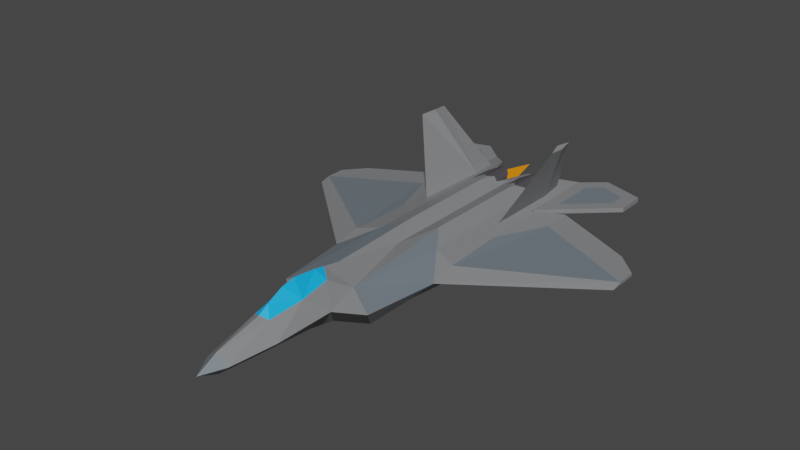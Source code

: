# Source: f22-static.blend  (saved by Blender 3.0.42; exported with 4.5.12 LTS)
import bpy
from mathutils import Matrix  # noqa: F401  (used for matrix-valued properties, if any)

bpy.ops.wm.read_factory_settings(use_empty=True)
scene = bpy.context.scene
scene.name = '0'

# ---- collections
col_collection = bpy.data.collections.new('Collection'); scene.collection.children.link(col_collection)

# ---- materials (node trees are filled in below, after node groups)
mat_vehicle_plane_grey = bpy.data.materials.new('VEHICLE_PLANE_GREY')
mat_vehicle_plane_grey.use_transparent_shadow = False
mat_fx_fire = bpy.data.materials.new('FX_FIRE')
mat_fx_fire.alpha_threshold = 0.0
mat_fx_fire.use_transparent_shadow = False
mat_fx_fire.line_color = (0.0, 0.0, 0.0, 1.0)
mat_vehicle_plane_engine = bpy.data.materials.new('VEHICLE_PLANE_ENGINE')
mat_vehicle_plane_engine.use_transparent_shadow = False
mat_vehicle_plane_navy = bpy.data.materials.new('VEHICLE_PLANE_NAVY')
mat_vehicle_plane_navy.use_transparent_shadow = False
mat_glass = bpy.data.materials.new('GLASS')
mat_glass.use_transparent_shadow = False
mat_vehicle_plane_intake = bpy.data.materials.new('VEHICLE_PLANE_INTAKE')
mat_vehicle_plane_intake.use_transparent_shadow = False
mat_light_red = bpy.data.materials.new('LIGHT_RED')
mat_light_red.use_transparent_shadow = False
mat_light_green = bpy.data.materials.new('LIGHT_GREEN')
mat_light_green.use_transparent_shadow = False
mat_light_yellow = bpy.data.materials.new('LIGHT_YELLOW')
mat_light_yellow.use_transparent_shadow = False

# ---- material node trees
mat_vehicle_plane_grey.use_nodes = True; mat_vehicle_plane_grey.node_tree.nodes.clear()
_N = mat_vehicle_plane_grey.node_tree.nodes; _L = mat_vehicle_plane_grey.node_tree.links
n0 = _N.new('ShaderNodeBsdfPrincipled'); n0.name = 'Principled BSDF'; n0.location = (10, 300)
n0.distribution = 'GGX'
n0.subsurface_method = 'RANDOM_WALK_SKIN'
n0.inputs[0].default_value = (0.2232, 0.227, 0.2346, 1.0)
n0.inputs[3].default_value = 1.45
n0.inputs[27].default_value = (0.0, 0.0, 0.0, 1.0)
n0.inputs[28].default_value = 1.0
n1 = _N.new('ShaderNodeOutputMaterial'); n1.name = 'Material Output'; n1.location = (300, 300)
_L.new(n0.outputs[0], n1.inputs[0])
n1.is_active_output = True
mat_fx_fire.use_nodes = True; mat_fx_fire.node_tree.nodes.clear()
_N = mat_fx_fire.node_tree.nodes; _L = mat_fx_fire.node_tree.links
n0 = _N.new('ShaderNodeOutputMaterial'); n0.name = 'Material Output'; n0.location = (300, 300)
n1 = _N.new('ShaderNodeBsdfPrincipled'); n1.name = 'Principled BSDF'; n1.location = (10, 300)
n1.distribution = 'GGX'
n1.subsurface_method = 'RANDOM_WALK_SKIN'
n1.inputs[0].default_value = (1.0, 0.2926, 0.002605, 1.0)
n1.inputs[2].default_value = 0.4
n1.inputs[3].default_value = 1.45
n1.inputs[27].default_value = (0.0, 0.0, 0.0, 1.0)
n1.inputs[28].default_value = 1.0
_L.new(n1.outputs[0], n0.inputs[0])
n0.is_active_output = True
mat_vehicle_plane_engine.use_nodes = True; mat_vehicle_plane_engine.node_tree.nodes.clear()
_N = mat_vehicle_plane_engine.node_tree.nodes; _L = mat_vehicle_plane_engine.node_tree.links
n0 = _N.new('ShaderNodeBsdfPrincipled'); n0.name = 'Principled BSDF'; n0.location = (10, 300)
n0.distribution = 'GGX'
n0.subsurface_method = 'RANDOM_WALK_SKIN'
n0.inputs[0].default_value = (0.07036, 0.0648, 0.07619, 1.0)
n0.inputs[3].default_value = 1.45
n0.inputs[27].default_value = (0.0, 0.0, 0.0, 1.0)
n0.inputs[28].default_value = 1.0
n1 = _N.new('ShaderNodeOutputMaterial'); n1.name = 'Material Output'; n1.location = (300, 300)
_L.new(n0.outputs[0], n1.inputs[0])
n1.is_active_output = True
mat_vehicle_plane_navy.use_nodes = True; mat_vehicle_plane_navy.node_tree.nodes.clear()
_N = mat_vehicle_plane_navy.node_tree.nodes; _L = mat_vehicle_plane_navy.node_tree.links
n0 = _N.new('ShaderNodeBsdfPrincipled'); n0.name = 'Principled BSDF'; n0.location = (10, 300)
n0.distribution = 'GGX'
n0.subsurface_method = 'RANDOM_WALK_SKIN'
n0.inputs[0].default_value = (0.159, 0.1912, 0.2195, 1.0)
n0.inputs[3].default_value = 1.45
n0.inputs[27].default_value = (0.0, 0.0, 0.0, 1.0)
n0.inputs[28].default_value = 1.0
n1 = _N.new('ShaderNodeOutputMaterial'); n1.name = 'Material Output'; n1.location = (300, 300)
_L.new(n0.outputs[0], n1.inputs[0])
n1.is_active_output = True
mat_glass.use_nodes = True; mat_glass.node_tree.nodes.clear()
_N = mat_glass.node_tree.nodes; _L = mat_glass.node_tree.links
n0 = _N.new('ShaderNodeBsdfPrincipled'); n0.name = 'Principled BSDF'; n0.location = (10, 300)
n0.distribution = 'GGX'
n0.subsurface_method = 'RANDOM_WALK_SKIN'
n0.inputs[0].default_value = (0.006235, 0.4421, 1.0, 1.0)
n0.inputs[3].default_value = 1.45
n0.inputs[27].default_value = (0.0, 0.0, 0.0, 1.0)
n0.inputs[28].default_value = 1.0
n1 = _N.new('ShaderNodeOutputMaterial'); n1.name = 'Material Output'; n1.location = (300, 300)
_L.new(n0.outputs[0], n1.inputs[0])
n1.is_active_output = True
mat_vehicle_plane_intake.use_nodes = True; mat_vehicle_plane_intake.node_tree.nodes.clear()
_N = mat_vehicle_plane_intake.node_tree.nodes; _L = mat_vehicle_plane_intake.node_tree.links
n0 = _N.new('ShaderNodeBsdfPrincipled'); n0.name = 'Principled BSDF'; n0.location = (10, 300)
n0.distribution = 'GGX'
n0.subsurface_method = 'RANDOM_WALK_SKIN'
n0.inputs[0].default_value = (0.09759, 0.0999, 0.1022, 1.0)
n0.inputs[3].default_value = 1.45
n0.inputs[27].default_value = (0.0, 0.0, 0.0, 1.0)
n0.inputs[28].default_value = 1.0
n1 = _N.new('ShaderNodeOutputMaterial'); n1.name = 'Material Output'; n1.location = (300, 300)
_L.new(n0.outputs[0], n1.inputs[0])
n1.is_active_output = True
mat_light_red.use_nodes = True; mat_light_red.node_tree.nodes.clear()
_N = mat_light_red.node_tree.nodes; _L = mat_light_red.node_tree.links
n0 = _N.new('ShaderNodeBsdfPrincipled'); n0.name = 'Principled BSDF'; n0.location = (10, 300)
n0.distribution = 'GGX'
n0.subsurface_method = 'RANDOM_WALK_SKIN'
n0.inputs[0].default_value = (0.2232, 0.227, 0.2346, 1.0)
n0.inputs[3].default_value = 1.45
n0.inputs[27].default_value = (0.0, 0.0, 0.0, 1.0)
n0.inputs[28].default_value = 1.0
n1 = _N.new('ShaderNodeOutputMaterial'); n1.name = 'Material Output'; n1.location = (300, 300)
_L.new(n0.outputs[0], n1.inputs[0])
n1.is_active_output = True
mat_light_green.use_nodes = True; mat_light_green.node_tree.nodes.clear()
_N = mat_light_green.node_tree.nodes; _L = mat_light_green.node_tree.links
n0 = _N.new('ShaderNodeBsdfPrincipled'); n0.name = 'Principled BSDF'; n0.location = (10, 300)
n0.distribution = 'GGX'
n0.subsurface_method = 'RANDOM_WALK_SKIN'
n0.inputs[0].default_value = (0.2232, 0.227, 0.2346, 1.0)
n0.inputs[3].default_value = 1.45
n0.inputs[27].default_value = (0.0, 0.0, 0.0, 1.0)
n0.inputs[28].default_value = 1.0
n1 = _N.new('ShaderNodeOutputMaterial'); n1.name = 'Material Output'; n1.location = (300, 300)
_L.new(n0.outputs[0], n1.inputs[0])
n1.is_active_output = True
mat_light_yellow.use_nodes = True; mat_light_yellow.node_tree.nodes.clear()
_N = mat_light_yellow.node_tree.nodes; _L = mat_light_yellow.node_tree.links
n0 = _N.new('ShaderNodeBsdfPrincipled'); n0.name = 'Principled BSDF'; n0.location = (10, 300)
n0.distribution = 'GGX'
n0.subsurface_method = 'RANDOM_WALK_SKIN'
n0.inputs[0].default_value = (0.2232, 0.227, 0.2346, 1.0)
n0.inputs[3].default_value = 1.45
n0.inputs[27].default_value = (0.0, 0.0, 0.0, 1.0)
n0.inputs[28].default_value = 1.0
n1 = _N.new('ShaderNodeOutputMaterial'); n1.name = 'Material Output'; n1.location = (300, 300)
_L.new(n0.outputs[0], n1.inputs[0])
n1.is_active_output = True

# ---- world
world_world = bpy.data.worlds.new('World'); scene.world = world_world
world_world.use_nodes = True; world_world.node_tree.nodes.clear()
_N = world_world.node_tree.nodes; _L = world_world.node_tree.links
n0 = _N.new('ShaderNodeOutputWorld'); n0.name = 'World Output'; n0.location = (300, 300)
n1 = _N.new('ShaderNodeBackground'); n1.name = 'Background'; n1.location = (10, 300)
n1.inputs[0].default_value = (0.05088, 0.05088, 0.05088, 1.0)
_L.new(n1.outputs[0], n0.inputs[0])
n0.is_active_output = True
world_world.color = (0.05088, 0.05088, 0.05088)
world_world.use_sun_shadow = False
world_world.sun_shadow_jitter_overblur = 0.0

# ---- meshes
me_plane_002 = bpy.data.meshes.new('Plane.002')
me_plane_002.from_pydata([(1.577e-06, -10.45, 0.1305), (0.8011, -8.688, -0.1199), (0.4637, -10.45, -0.2402), (1.577e-06, -10.45, -0.6739), (0.9554, -6.477, 0.02231), (1.312e-06, -8.688, 0.5618), (1.312e-06, -8.688, -0.8359), (0.4035, -6.046, 0.8033), (9.78e-07, -6.477, -0.9986), (1.834, -5.71, -0.1169), (0.7512, -5.174, 0.2651), (8.655e-07, -5.732, 1.033), (7.812e-07, -5.174, -1.048), (1.261, -4.931, -1.048), (0.3988, -5.826, -0.8409), (2.212, -2.78, -0.1169), (-4.739e-07, 3.139, 0.3474), (3e-07, -1.987, 0.3474), (0.6094, -0.4795, 0.5742), (0.6254, 3.139, 0.5802), (1.261, -2.78, -1.048), (4.198e-07, -2.78, -1.048), (6.787, 1.256, -0.4724), (2.19, -1.713, 0.1112), (6.787, 1.7, -0.3543), (6.787, 2.488, -0.3543), (5.972, 3.224, -0.2916), (6.787, 2.488, -0.4724), (5.972, 3.224, -0.4056), (1.302, -1.462, 0.3212), (1.975, 3.384, 0.162), (1.302, 3.139, 0.3212), (-7.415e-07, 4.911, 0.3474), (0.6254, 3.763, 0.5802), (1.302, 3.763, 0.3212), (0.9575, 3.443, 0.4548), (0.3134, 3.443, 0.4641), (1.975, 6.76, 0.162), (4.607, 3.701, -0.164), (4.607, 3.701, -0.278), (2.925, 4.277, -0.01135), (2.925, 4.277, -0.1253), (5.972, 2.484, -0.2916), (5.972, 2.484, -0.4056), (4.607, 2.96, -0.164), (4.607, 2.96, -0.278), (2.925, 3.537, -0.01135), (2.925, 3.537, -0.1253), (4.607, 2.483, -0.164), (4.607, 2.483, -0.278), (2.925, 3.06, -0.01135), (2.925, 3.06, -0.1253), (1.954, 3.384, -0.03891), (0.481, -7.247, 0.6438), (0.3101, -8.548, 0.4547), (1.093e-06, -7.24, -0.9425), (0.9022, -7.24, -0.02673), (1.302, 4.075, 0.321), (1.302, 6.183, 0.321), (1.954, 6.76, -0.03891), (1.975, 5.072, 0.162), (1.591, 5.777, 0.2526), (2.083, 0.8356, 0.1366), (1.746, -1.587, 0.2161), (1.302, 0.8385, 0.3212), (1.68, 1.715, 0.2318), (1.692, 0.837, 0.2288), (1.507, 4.709, 0.2725), (1.711, 4.718, 0.2244), (2.87, 4.256, 2.93), (2.794, 3.6, 2.982), (2.955, 3.009, 2.92), (2.987, 3.609, 2.891), (-5.682e-07, 3.763, -0.4721), (0.6439, 3.759, -0.6834), (1.302, 3.763, -0.526), (0.9575, 3.443, -0.664), (0.3134, 3.443, -0.6547), (-0.01189, 3.194, -0.6109), (0.6123, 3.187, -0.7909), (1.301, 3.186, -0.6272), (7.464e-08, -0.4943, -1.048), (0.6277, -0.4943, -1.048), (1.302, -0.4943, -1.048), (2.27, -2.005, -0.3199), (0.9566, 4.453, 0.4559), (0.6812, 4.197, 0.5588), (0.4717, 4.449, 0.5237), (0.2245, 4.27, 0.4322), (1.299, 4.073, -0.4726), (0.939, 4.442, -0.4937), (0.7016, 4.188, -0.5947), (0.5098, 4.42, -0.4738), (-6.203e-07, 4.108, -0.3856), (0.1255, 6.313, 0.07871), (-9.532e-07, 6.313, 0.07871), (0.1122, 4.189, 0.02329), (1.3, 4.074, -0.07577), (-0.8011, -8.688, -0.1199), (-0.4637, -10.45, -0.2402), (-0.9553, -6.477, 0.02231), (-0.4035, -6.046, 0.8033), (-1.834, -5.71, -0.1169), (-0.7512, -5.174, 0.2651), (-1.261, -4.931, -1.048), (-0.3988, -5.826, -0.8409), (-2.212, -2.78, -0.1169), (-0.6094, -0.4795, 0.5742), (-0.6254, 3.139, 0.5802), (-1.261, -2.78, -1.048), (-6.787, 1.256, -0.4724), (-2.19, -1.713, 0.1112), (-6.787, 1.7, -0.3543), (-6.787, 2.488, -0.3543), (-5.972, 3.224, -0.2916), (-6.787, 2.488, -0.4724), (-5.972, 3.224, -0.4056), (-1.302, -1.462, 0.3212), (-1.975, 3.384, 0.162), (-1.302, 3.139, 0.3212), (-0.6254, 3.763, 0.5802), (-1.302, 3.763, 0.3212), (-0.9575, 3.443, 0.4548), (-0.3134, 3.443, 0.4641), (-1.975, 6.76, 0.162), (-4.607, 3.701, -0.164), (-4.607, 3.701, -0.278), (-2.925, 4.277, -0.01135), (-2.925, 4.277, -0.1253), (-5.972, 2.484, -0.2916), (-5.972, 2.484, -0.4056), (-4.607, 2.96, -0.164), (-4.607, 2.96, -0.278), (-2.925, 3.537, -0.01135), (-2.925, 3.537, -0.1253), (-4.607, 2.483, -0.164), (-4.607, 2.483, -0.278), (-2.925, 3.06, -0.01135), (-2.925, 3.06, -0.1253), (-1.954, 3.384, -0.03891), (-0.481, -7.247, 0.6438), (-0.3101, -8.548, 0.4547), (-0.9022, -7.24, -0.02673), (-1.302, 4.075, 0.321), (-1.302, 6.183, 0.321), (-1.954, 6.76, -0.03891), (-1.975, 5.072, 0.162), (-1.591, 5.777, 0.2526), (-2.083, 0.8356, 0.1366), (-1.746, -1.587, 0.2161), (-1.302, 0.8385, 0.3212), (-1.68, 1.715, 0.2318), (-1.692, 0.837, 0.2288), (-1.507, 4.709, 0.2725), (-1.711, 4.718, 0.2244), (-2.87, 4.256, 2.93), (-2.794, 3.6, 2.982), (-2.955, 3.009, 2.92), (-2.987, 3.609, 2.891), (-0.6439, 3.759, -0.6834), (-1.302, 3.763, -0.526), (-0.9575, 3.443, -0.664), (-0.3134, 3.443, -0.6547), (0.01189, 3.194, -0.6109), (-0.6123, 3.187, -0.7909), (-1.301, 3.186, -0.6272), (-0.6277, -0.4943, -1.048), (-1.302, -0.4943, -1.048), (-2.27, -2.005, -0.3199), (-0.9566, 4.453, 0.4559), (-0.6812, 4.197, 0.5588), (-0.4717, 4.449, 0.5237), (-0.2245, 4.27, 0.4322), (-1.299, 4.073, -0.4726), (-0.939, 4.442, -0.4937), (-0.7017, 4.188, -0.5947), (-0.5098, 4.42, -0.4738), (-0.1255, 6.313, 0.07871), (-0.1122, 4.189, 0.02329), (-1.3, 4.074, -0.07577)], [], [(2, 3, 6, 1), (54, 5, 0), (56, 55, 8, 4), (2, 1, 54, 0), (4, 9, 10), (7, 4, 10, 11), (13, 14, 12), (14, 8, 12), (4, 8, 14), (11, 10, 17), (16, 17, 18, 19), (17, 10, 18), (13, 20, 15, 9), (21, 20, 13, 12), (27, 25, 24, 22), (24, 23, 15, 22), (26, 25, 27, 28), (23, 63, 15), (29, 64, 18), (31, 35, 19), (19, 36, 16), (35, 33, 19), (36, 19, 33), (32, 16, 36), (66, 64, 29, 63), (28, 39, 38, 26), (39, 41, 40, 38), (39, 45, 47, 41), (38, 44, 42, 26), (40, 46, 44, 38), (28, 43, 45, 39), (46, 50, 48, 44), (45, 49, 51, 47), (46, 30, 50), (30, 46, 40), (41, 52, 30, 40), (26, 42, 25), (25, 42, 24), (44, 48, 42), (42, 48, 24), (30, 62, 50), (1, 6, 55, 56), (1, 56, 53, 54), (4, 7, 53, 56), (37, 61, 60), (19, 64, 31), (62, 66, 63, 23), (58, 61, 37), (18, 64, 19), (15, 63, 29), (70, 72, 69), (70, 71, 72), (64, 66, 65), (31, 64, 65), (66, 62, 65), (67, 61, 58), (65, 67, 31), (68, 72, 71, 65), (67, 70, 69, 61), (68, 61, 69, 72), (52, 80, 75), (61, 68, 60), (60, 68, 30), (68, 65, 30), (62, 30, 65), (37, 60, 30, 52, 59), (67, 65, 71, 70), (35, 31, 34), (76, 79, 74), (77, 74, 79), (77, 78, 73), (76, 75, 80), (79, 78, 77), (79, 76, 80), (80, 83, 82, 79), (79, 82, 81, 78), (20, 82, 83), (81, 82, 21), (21, 82, 20), (22, 15, 84), (20, 84, 15), (20, 83, 84), (83, 52, 84), (83, 80, 52), (28, 27, 43), (27, 22, 43), (45, 43, 49), (43, 22, 49), (47, 52, 41), (51, 52, 47), (52, 51, 84), (33, 35, 86), (34, 57, 35), (86, 35, 85), (57, 85, 35), (32, 36, 88), (88, 36, 87), (87, 36, 33), (87, 33, 86), (76, 89, 75), (89, 76, 90), (91, 90, 76), (76, 74, 91), (77, 91, 74), (91, 77, 92), (93, 92, 77), (77, 73, 93), (52, 75, 89), (34, 31, 67, 58, 57), (59, 52, 89), (58, 89, 97, 57), (58, 37, 59, 89), (88, 96, 93, 94), (94, 93, 95), (32, 88, 94, 95), (99, 98, 6, 3), (141, 0, 5), (142, 100, 8, 55), (99, 0, 141, 98), (100, 103, 102), (101, 11, 103, 100), (104, 12, 105), (105, 12, 8), (100, 105, 8), (11, 17, 103), (16, 108, 107, 17), (17, 107, 103), (104, 102, 106, 109), (21, 12, 104, 109), (115, 110, 112, 113), (112, 110, 106, 111), (114, 116, 115, 113), (111, 106, 149), (117, 107, 150), (119, 108, 122), (108, 16, 123), (122, 108, 120), (123, 120, 108), (32, 123, 16), (152, 149, 117, 150), (116, 114, 125, 126), (126, 125, 127, 128), (126, 128, 134, 132), (125, 114, 129, 131), (127, 125, 131, 133), (116, 126, 132, 130), (133, 131, 135, 137), (132, 134, 138, 136), (133, 137, 118), (118, 127, 133), (128, 127, 118, 139), (114, 113, 129), (113, 112, 129), (131, 129, 135), (129, 112, 135), (118, 137, 148), (98, 142, 55, 6), (98, 141, 140, 142), (100, 142, 140, 101), (124, 146, 147), (108, 119, 150), (148, 111, 149, 152), (144, 124, 147), (107, 108, 150), (106, 117, 149), (156, 155, 158), (156, 158, 157), (150, 151, 152), (119, 151, 150), (152, 151, 148), (153, 144, 147), (151, 119, 153), (154, 151, 157, 158), (153, 147, 155, 156), (154, 158, 155, 147), (139, 160, 165), (147, 146, 154), (146, 118, 154), (154, 118, 151), (148, 151, 118), (124, 145, 139, 118, 146), (153, 156, 157, 151), (122, 121, 119), (161, 159, 164), (162, 164, 159), (162, 73, 163), (161, 165, 160), (164, 162, 163), (164, 165, 161), (165, 164, 166, 167), (164, 163, 81, 166), (109, 167, 166), (81, 21, 166), (21, 109, 166), (110, 168, 106), (109, 106, 168), (109, 168, 167), (167, 168, 139), (167, 139, 165), (116, 130, 115), (115, 130, 110), (132, 136, 130), (130, 136, 110), (134, 128, 139), (138, 134, 139), (139, 168, 138), (120, 170, 122), (121, 122, 143), (170, 169, 122), (143, 122, 169), (32, 172, 123), (172, 171, 123), (171, 120, 123), (171, 170, 120), (161, 160, 173), (173, 174, 161), (175, 161, 174), (161, 175, 159), (162, 159, 175), (175, 176, 162), (93, 162, 176), (162, 93, 73), (139, 173, 160), (121, 143, 144, 153, 119), (145, 173, 139), (144, 143, 179, 173), (144, 173, 145, 124), (172, 177, 93, 178), (177, 95, 93), (32, 95, 177, 172)])
_uv = me_plane_002.uv_layers.new(name='UVMap')
_uv.uv.foreach_set('vector', [0.0, 0.0, 0.0, 0.0, 0.0, 0.0, 0.0, 0.0, 0.0, 0.0, 0.0, 0.0, 0.0, 0.0, 0.0, 0.0, 0.0, 0.0, 0.0, 0.0, 0.0, 0.0, 0.0, 0.0, 0.0, 0.0, 0.0, 0.0, 0.0, 0.0, 0.0, 0.0, 0.0, 0.0, 0.0, 0.0, 0.0, 0.0, 0.0, 0.0, 0.0, 0.0, 0.0, 0.0, 0.0, 0.0, 0.0, 0.0, 0.0, 0.0, 0.0, 0.0, 0.0, 0.0, 0.0, 0.0, 0.0, 0.0, 0.0, 0.0, 0.0, 0.0, 0.0, 0.0, 0.0, 0.0, 0.0, 0.0, 0.0, 0.0, 0.0, 0.0, 0.0, 0.0, 0.0, 0.0, 0.0, 0.0, 0.0, 0.0, 0.0, 0.0, 0.0, 0.0, 0.0, 0.0, 0.0, 0.0, 0.0, 0.0, 0.0, 0.0, 0.0, 0.0, 0.0, 0.0, 0.0, 0.0, 0.0, 0.0, 0.0, 0.0, 0.0, 0.0, 0.0, 0.0, 0.0, 0.0, 0.0, 0.0, 0.0, 0.0, 0.0, 0.0, 0.0, 0.0, 0.0, 0.0, 0.0, 0.0, 0.0, 0.0, 0.0, 0.0, 0.0, 0.0, 0.0, 0.0, 0.0, 0.0, 0.0, 0.0, 0.0, 0.0, 0.0, 0.0, 0.0, 0.0, 0.0, 0.0, 0.0, 0.0, 0.0, 0.0, 0.0, 0.0, 0.0, 0.0, 0.0, 0.0, 0.0, 0.0, 0.0, 0.0, 0.0, 0.0, 0.0, 0.0, 0.0, 0.0, 0.0, 0.0, 0.0, 0.0, 0.0, 0.0, 0.0, 0.0, 0.0, 0.0, 0.0, 0.0, 0.0, 0.0, 0.0, 0.0, 0.0, 0.0, 0.0, 0.0, 0.0, 0.0, 0.0, 0.0, 0.0, 0.0, 0.0, 0.0, 0.0, 0.0, 0.0, 0.0, 0.0, 0.0, 0.0, 0.0, 0.0, 0.0, 0.0, 0.0, 0.0, 0.0, 0.0, 0.0, 0.0, 0.0, 0.0, 0.0, 0.0, 0.0, 0.0, 0.0, 0.0, 0.0, 0.0, 0.0, 0.0, 0.0, 0.0, 0.0, 0.0, 0.0, 0.0, 0.0, 0.0, 0.0, 0.0, 0.0, 0.0, 0.0, 0.0, 0.0, 0.0, 0.0, 0.0, 0.0, 0.0, 0.0, 0.0, 0.0, 0.0, 0.0, 0.0, 0.0, 0.0, 0.0, 0.0, 0.0, 0.0, 0.0, 0.0, 0.0, 0.0, 0.0, 0.0, 0.0, 0.0, 0.0, 0.0, 0.0, 0.0, 0.0, 0.0, 0.0, 0.0, 0.0, 0.0, 0.0, 0.0, 0.0, 0.0, 0.0, 0.0, 0.0, 0.0, 0.0, 0.0, 0.0, 0.0, 0.0, 0.0, 0.0, 0.0, 0.0, 0.0, 0.0, 0.0, 0.0, 0.0, 0.0, 0.0, 0.0, 0.0, 0.0, 0.0, 0.0, 0.0, 0.0, 0.0, 0.0, 0.0, 0.0, 0.0, 0.0, 0.0, 0.0, 0.0, 0.0, 0.0, 0.0, 0.0, 0.0, 0.0, 0.0, 0.0, 0.0, 0.0, 0.0, 0.0, 0.0, 0.0, 0.0, 0.0, 0.0, 0.0, 0.0, 0.0, 0.0, 0.0, 0.0, 0.0, 0.0, 0.0, 0.0, 0.0, 0.0, 0.0, 0.0, 0.0, 0.0, 0.0, 0.0, 0.0, 0.0, 0.0, 0.0, 0.0, 0.0, 0.0, 0.0, 0.0, 0.0, 0.0, 0.0, 0.0, 0.0, 0.0, 0.0, 0.0, 0.0, 0.0, 0.0, 0.0, 0.0, 0.0, 0.0, 0.0, 0.0, 0.0, 0.0, 0.0, 0.0, 0.0, 0.0, 0.0, 0.0, 0.0, 0.0, 0.0, 0.0, 0.0, 0.0, 0.0, 0.0, 0.0, 0.0, 0.0, 0.0, 0.0, 0.0, 0.0, 0.0, 0.0, 0.0, 0.0, 0.0, 0.0, 0.0, 0.0, 0.0, 0.0, 0.0, 0.0, 0.0, 0.0, 0.0, 0.0, 0.0, 0.0, 0.0, 0.0, 0.0, 0.0, 0.0, 0.0, 0.0, 0.0, 0.0, 0.0, 0.0, 0.0, 0.0, 0.0, 0.0, 0.0, 0.0, 0.0, 0.0, 0.0, 0.0, 0.0, 0.0, 0.0, 0.0, 0.0, 0.0, 0.0, 0.0, 0.0, 0.0, 0.0, 0.0, 0.0, 0.0, 0.0, 0.0, 0.0, 0.0, 0.0, 0.0, 0.0, 0.0, 0.0, 0.0, 0.0, 0.0, 0.0, 0.0, 0.0, 0.0, 0.0, 0.0, 0.0, 0.0, 0.0, 0.0, 0.0, 0.0, 0.0, 0.0, 0.0, 0.0, 0.0, 0.0, 0.0, 0.0, 0.0, 0.0, 0.0, 0.0, 0.0, 0.0, 0.0, 0.0, 0.0, 0.0, 0.0, 0.0, 0.0, 0.0, 0.0, 0.0, 0.0, 0.0, 0.0, 0.0, 0.0, 0.0, 0.0, 0.0, 0.0, 0.0, 0.0, 0.0, 0.0, 0.0, 0.0, 0.0, 0.0, 0.0, 0.0, 0.0, 0.0, 0.0, 0.0, 0.0, 0.0, 0.0, 0.0, 0.0, 0.0, 0.0, 0.0, 0.0, 0.0, 0.0, 0.0, 0.0, 0.0, 0.0, 0.0, 0.0, 0.0, 0.0, 0.0, 0.0, 0.0, 0.0, 0.0, 0.0, 0.0, 0.0, 0.0, 0.0, 0.0, 0.0, 0.0, 0.0, 0.0, 0.0, 0.0, 0.0, 0.0, 0.0, 0.0, 0.0, 0.0, 0.0, 0.0, 0.0, 0.0, 0.0, 0.0, 0.0, 0.0, 0.0, 0.0, 0.0, 0.0, 0.0, 0.0, 0.0, 0.0, 0.0, 0.0, 0.0, 0.0, 0.0, 0.0, 0.0, 0.0, 0.0, 0.0, 0.0, 0.0, 0.0, 0.0, 0.0, 0.0, 0.0, 0.0, 0.0, 0.0, 0.0, 0.0, 0.0, 0.0, 0.0, 0.0, 0.0, 0.0, 0.0, 0.0, 0.0, 0.0, 0.0, 0.0, 0.0, 0.0, 0.0, 0.0, 0.0, 0.0, 0.0, 0.0, 0.0, 0.0, 0.0, 0.0, 0.0, 0.0, 0.0, 0.0, 0.0, 0.0, 0.0, 0.0, 0.0, 0.0, 0.0, 0.0, 0.0, 0.0, 0.0, 0.0, 0.0, 0.0, 0.0, 0.0, 0.0, 0.0, 0.0, 0.0, 0.0, 0.0, 0.0, 0.0, 0.0, 0.0, 0.0, 0.0, 0.0, 0.0, 0.0, 0.0, 0.0, 0.0, 0.0, 0.0, 0.0, 0.0, 0.0, 0.0, 0.0, 0.0, 0.0, 0.0, 0.0, 0.0, 0.0, 0.0, 0.0, 0.0, 0.0, 0.0, 0.0, 0.0, 0.0, 0.0, 0.0, 0.0, 0.0, 0.0, 0.0, 0.0, 0.0, 0.0, 0.0, 0.0, 0.0, 0.0, 0.0, 0.0, 0.0, 0.0, 0.0, 0.0, 0.0, 0.0, 0.0, 0.0, 0.0, 0.0, 0.0, 0.0, 0.0, 0.0, 0.0, 0.0, 0.0, 0.0, 0.0, 0.0, 0.0, 0.0, 0.0, 0.0, 0.0, 0.0, 0.0, 0.0, 0.0, 0.0, 0.0, 0.0, 0.0, 0.0, 0.0, 0.0, 0.0, 0.0, 0.0, 0.0, 0.0, 0.0, 0.0, 0.0, 0.0, 0.0, 0.0, 0.0, 0.0, 0.0, 0.0, 0.0, 0.0, 0.0, 0.0, 0.0, 0.0, 0.0, 0.0, 0.0, 0.0, 0.0, 0.0, 0.0, 0.0, 0.0, 0.0, 0.0, 0.0, 0.0, 0.0, 0.0, 0.0, 0.0, 0.0, 0.0, 0.0, 0.0, 0.0, 0.0, 0.0, 0.0, 0.0, 0.0, 0.0, 0.0, 0.0, 0.0, 0.0, 0.0, 0.0, 0.0, 0.0, 0.0, 0.0, 0.0, 0.0, 0.0, 0.0, 0.0, 0.0, 0.0, 0.0, 0.0, 0.0, 0.0, 0.0, 0.0, 0.0, 0.0, 0.0, 0.0, 0.0, 0.0, 0.0, 0.0, 0.0, 0.0, 0.0, 0.0, 0.0, 0.0, 0.0, 0.0, 0.0, 0.0, 0.0, 0.0, 0.0, 0.0, 0.0, 0.0, 0.0, 0.0, 0.0, 0.0, 0.0, 0.0, 0.0, 0.0, 0.0, 0.0, 0.0, 0.0, 0.0, 0.0, 0.0, 0.0, 0.0, 0.0, 0.0, 0.0, 0.0, 0.0, 0.0, 0.0, 0.0, 0.0, 0.0, 0.0, 0.0, 0.0, 0.0, 0.0, 0.0, 0.0, 0.0, 0.0, 0.0, 0.0, 0.0, 0.0, 0.0, 0.0, 0.0, 0.0, 0.0, 0.0, 0.0, 0.0, 0.0, 0.0, 0.0, 0.0, 0.0, 0.0, 0.0, 0.0, 0.0, 0.0, 0.0, 0.0, 0.0, 0.0, 0.0, 0.0, 0.0, 0.0, 0.0, 0.0, 0.0, 0.0, 0.0, 0.0, 0.0, 0.0, 0.0, 0.0, 0.0, 0.0, 0.0, 0.0, 0.0, 0.0, 0.0, 0.0, 0.0, 0.0, 0.0, 0.0, 0.0, 0.0, 0.0, 0.0, 0.0, 0.0, 0.0, 0.0, 0.0, 0.0, 0.0, 0.0, 0.0, 0.0, 0.0, 0.0, 0.0, 0.0, 0.0, 0.0, 0.0, 0.0, 0.0, 0.0, 0.0, 0.0, 0.0, 0.0, 0.0, 0.0, 0.0, 0.0, 0.0, 0.0, 0.0, 0.0, 0.0, 0.0, 0.0, 0.0, 0.0, 0.0, 0.0, 0.0, 0.0, 0.0, 0.0, 0.0, 0.0, 0.0, 0.0, 0.0, 0.0, 0.0, 0.0, 0.0, 0.0, 0.0, 0.0, 0.0, 0.0, 0.0, 0.0, 0.0, 0.0, 0.0, 0.0, 0.0, 0.0, 0.0, 0.0, 0.0, 0.0, 0.0, 0.0, 0.0, 0.0, 0.0, 0.0, 0.0, 0.0, 0.0, 0.0, 0.0, 0.0, 0.0, 0.0, 0.0, 0.0, 0.0, 0.0, 0.0, 0.0, 0.0, 0.0, 0.0, 0.0, 0.0, 0.0, 0.0, 0.0, 0.0, 0.0, 0.0, 0.0, 0.0, 0.0, 0.0, 0.0, 0.0, 0.0, 0.0, 0.0, 0.0, 0.0, 0.0, 0.0, 0.0, 0.0, 0.0, 0.0, 0.0, 0.0, 0.0, 0.0, 0.0, 0.0, 0.0, 0.0, 0.0, 0.0, 0.0, 0.0, 0.0, 0.0, 0.0, 0.0, 0.0, 0.0, 0.0, 0.0, 0.0, 0.0, 0.0, 0.0, 0.0, 0.0, 0.0, 0.0, 0.0, 0.0, 0.0, 0.0, 0.0, 0.0, 0.0, 0.0, 0.0, 0.0, 0.0, 0.0, 0.0, 0.0, 0.0, 0.0, 0.0, 0.0, 0.0, 0.0, 0.0, 0.0, 0.0, 0.0, 0.0, 0.0, 0.0, 0.0, 0.0, 0.0, 0.0, 0.0, 0.0, 0.0, 0.0, 0.0, 0.0, 0.0, 0.0, 0.0, 0.0, 0.0, 0.0, 0.0, 0.0, 0.0, 0.0, 0.0, 0.0, 0.0, 0.0, 0.0, 0.0, 0.0, 0.0, 0.0, 0.0, 0.0, 0.0, 0.0, 0.0, 0.0, 0.0, 0.0, 0.0, 0.0, 0.0, 0.0, 0.0, 0.0, 0.0, 0.0, 0.0, 0.0, 0.0, 0.0, 0.0, 0.0, 0.0, 0.0, 0.0, 0.0, 0.0, 0.0, 0.0, 0.0, 0.0, 0.0, 0.0, 0.0, 0.0, 0.0, 0.0, 0.0, 0.0, 0.0, 0.0, 0.0, 0.0, 0.0, 0.0, 0.0, 0.0, 0.0, 0.0, 0.0, 0.0, 0.0, 0.0, 0.0, 0.0, 0.0, 0.0, 0.0, 0.0, 0.0, 0.0, 0.0, 0.0, 0.0, 0.0, 0.0, 0.0, 0.0, 0.0, 0.0, 0.0, 0.0, 0.0, 0.0, 0.0, 0.0, 0.0, 0.0, 0.0, 0.0, 0.0, 0.0, 0.0, 0.0, 0.0, 0.0, 0.0, 0.0, 0.0, 0.0, 0.0, 0.0, 0.0, 0.0, 0.0, 0.0, 0.0, 0.0, 0.0, 0.0, 0.0, 0.0, 0.0, 0.0, 0.0, 0.0, 0.0, 0.0, 0.0, 0.0, 0.0, 0.0, 0.0, 0.0, 0.0, 0.0, 0.0, 0.0, 0.0, 0.0, 0.0, 0.0, 0.0, 0.0, 0.0, 0.0, 0.0, 0.0, 0.0, 0.0, 0.0, 0.0, 0.0, 0.0, 0.0, 0.0, 0.0, 0.0, 0.0, 0.0, 0.0, 0.0, 0.0, 0.0, 0.0, 0.0, 0.0, 0.0, 0.0, 0.0, 0.0, 0.0, 0.0, 0.0, 0.0, 0.0, 0.0, 0.0, 0.0, 0.0, 0.0, 0.0, 0.0, 0.0, 0.0, 0.0, 0.0, 0.0, 0.0, 0.0, 0.0, 0.0, 0.0, 0.0, 0.0, 0.0, 0.0, 0.0, 0.0, 0.0, 0.0, 0.0, 0.0, 0.0, 0.0, 0.0, 0.0, 0.0, 0.0, 0.0, 0.0, 0.0, 0.0, 0.0, 0.0, 0.0, 0.0, 0.0, 0.0, 0.0, 0.0, 0.0, 0.0, 0.0, 0.0, 0.0, 0.0, 0.0, 0.0, 0.0, 0.0, 0.0, 0.0, 0.0, 0.0, 0.0, 0.0, 0.0, 0.0, 0.0, 0.0, 0.0, 0.0, 0.0, 0.0, 0.0, 0.0, 0.0, 0.0, 0.0, 0.0, 0.0, 0.0, 0.0, 0.0, 0.0, 0.0, 0.0, 0.0, 0.0, 0.0, 0.0, 0.0, 0.0, 0.0, 0.0, 0.0, 0.0, 0.0, 0.0, 0.0, 0.0, 0.0, 0.0, 0.0, 0.0, 0.0, 0.0, 0.0, 0.0, 0.0, 0.0, 0.0, 0.0, 0.0, 0.0, 0.0, 0.0, 0.0, 0.0, 0.0, 0.0, 0.0, 0.0, 0.0, 0.0, 0.0, 0.0, 0.0, 0.0, 0.0, 0.0, 0.0, 0.0, 0.0, 0.0, 0.0, 0.0, 0.0, 0.0, 0.0, 0.0, 0.0, 0.0, 0.0, 0.0, 0.0, 0.0, 0.0, 0.0, 0.0, 0.0, 0.0, 0.0, 0.0, 0.0, 0.0, 0.0, 0.0, 0.0, 0.0, 0.0, 0.0, 0.0, 0.0, 0.0, 0.0, 0.0, 0.0, 0.0, 0.0, 0.0, 0.0, 0.0, 0.0, 0.0, 0.0, 0.0, 0.0, 0.0, 0.0, 0.0, 0.0, 0.0, 0.0, 0.0, 0.0, 0.0, 0.0, 0.0, 0.0, 0.0, 0.0, 0.0, 0.0, 0.0, 0.0, 0.0, 0.0, 0.0, 0.0, 0.0, 0.0, 0.0, 0.0, 0.0, 0.0, 0.0, 0.0, 0.0, 0.0, 0.0, 0.0, 0.0, 0.0, 0.0, 0.0, 0.0, 0.0, 0.0, 0.0, 0.0, 0.0, 0.0, 0.0, 0.0, 0.0, 0.0, 0.0, 0.0, 0.0, 0.0, 0.0, 0.0, 0.0, 0.0, 0.0, 0.0, 0.0, 0.0, 0.0, 0.0, 0.0, 0.0, 0.0, 0.0, 0.0, 0.0, 0.0, 0.0, 0.0, 0.0, 0.0, 0.0, 0.0, 0.0, 0.0, 0.0, 0.0, 0.0, 0.0, 0.0, 0.0, 0.0])
me_plane_002.materials.append(mat_vehicle_plane_grey)
me_plane_002.use_remesh_fix_poles = True
me_plane_002.use_remesh_preserve_attributes = False
me_plane_002.update()
me_cylinder = bpy.data.meshes.new('Cylinder')
me_cylinder.from_pydata([(4.47, 5.89, -0.03026), (4.47, 5.89, 0.1491), (1.967, 3.585, -0.03026), (1.967, 3.585, 0.1491), (1.967, 6.764, -0.03026), (1.967, 6.764, 0.1491), (2.853, 7.524, -0.03026), (2.853, 7.524, 0.1491), (4.47, 7.022, -0.03026), (4.47, 7.022, 0.1491), (-4.47, 5.89, -0.03026), (-4.47, 5.89, 0.1491), (-1.967, 3.585, -0.03026), (-1.967, 3.585, 0.1491), (-1.967, 6.764, -0.03026), (-1.967, 6.764, 0.1491), (-2.853, 7.524, -0.03026), (-2.853, 7.524, 0.1491), (-4.47, 7.022, -0.03026), (-4.47, 7.022, 0.1491), (2.438, 4.614, 0.1491), (3.94, 5.996, 0.1491), (2.438, 6.521, 0.1491), (2.97, 6.977, 0.1491), (3.94, 6.676, 0.1491), (-2.438, 4.614, 0.1491), (-3.94, 5.996, 0.1491), (-2.438, 6.521, 0.1491), (-2.97, 6.977, 0.1491), (-3.94, 6.676, 0.1491), (3.94, 5.996, -0.03026), (2.438, 4.614, -0.03026), (2.438, 6.521, -0.03026), (2.97, 6.977, -0.03026), (3.94, 6.676, -0.03026), (-3.94, 5.996, -0.03026), (-2.438, 4.614, -0.03026), (-2.438, 6.521, -0.03026), (-2.97, 6.977, -0.03026), (-3.94, 6.676, -0.03026)], [], [(0, 1, 3, 2), (2, 3, 5, 4), (4, 5, 7, 6), (7, 5, 22, 23), (6, 7, 9, 8), (8, 9, 1, 0), (6, 8, 34, 33), (10, 12, 13, 11), (12, 14, 15, 13), (14, 16, 17, 15), (17, 19, 29, 28), (16, 18, 19, 17), (18, 10, 11, 19), (14, 12, 36, 37), (9, 7, 23, 24), (5, 3, 20, 22), (1, 9, 24, 21), (3, 1, 21, 20), (13, 15, 27, 25), (19, 11, 26, 29), (11, 13, 25, 26), (15, 17, 28, 27), (2, 4, 32, 31), (8, 0, 30, 34), (0, 2, 31, 30), (4, 6, 33, 32), (10, 18, 39, 35), (12, 10, 35, 36), (16, 14, 37, 38), (18, 16, 38, 39)])
_uv = me_cylinder.uv_layers.new(name='UVMap')
_uv.uv.foreach_set('vector', [1.0, 0.5, 1.0, 1.0, 0.8, 1.0, 0.8, 0.5, 0.8, 0.5, 0.8, 1.0, 0.6, 1.0, 0.6, 0.5, 0.6, 0.5, 0.6, 1.0, 0.4, 1.0, 0.4, 0.5, 0.4, 1.0, 0.6, 1.0, 0.6, 1.0, 0.4, 1.0, 0.4, 0.5, 0.4, 1.0, 0.2, 1.0, 0.2, 0.5, 0.2, 0.5, 0.2, 1.0, 2.98e-08, 1.0, 2.98e-08, 0.5, 0.4, 0.5, 0.2, 0.5, 0.2, 0.5, 0.4, 0.5, 1.0, 0.5, 0.8, 0.5, 0.8, 1.0, 1.0, 1.0, 0.8, 0.5, 0.6, 0.5, 0.6, 1.0, 0.8, 1.0, 0.6, 0.5, 0.4, 0.5, 0.4, 1.0, 0.6, 1.0, 0.4, 1.0, 0.2, 1.0, 0.2, 1.0, 0.4, 1.0, 0.4, 0.5, 0.2, 0.5, 0.2, 1.0, 0.4, 1.0, 0.2, 0.5, 2.98e-08, 0.5, 2.98e-08, 1.0, 0.2, 1.0, 0.6, 0.5, 0.8, 0.5, 0.8, 0.5, 0.6, 0.5, 0.2, 1.0, 0.4, 1.0, 0.4, 1.0, 0.2, 1.0, 0.6, 1.0, 0.8, 1.0, 0.8, 1.0, 0.6, 1.0, 2.98e-08, 1.0, 0.2, 1.0, 0.2, 1.0, 2.98e-08, 1.0, 0.8, 1.0, 1.0, 1.0, 1.0, 1.0, 0.8, 1.0, 0.8, 1.0, 0.6, 1.0, 0.6, 1.0, 0.8, 1.0, 0.2, 1.0, 2.98e-08, 1.0, 2.98e-08, 1.0, 0.2, 1.0, 1.0, 1.0, 0.8, 1.0, 0.8, 1.0, 1.0, 1.0, 0.6, 1.0, 0.4, 1.0, 0.4, 1.0, 0.6, 1.0, 0.8, 0.5, 0.6, 0.5, 0.6, 0.5, 0.8, 0.5, 0.2, 0.5, 2.98e-08, 0.5, 2.98e-08, 0.5, 0.2, 0.5, 1.0, 0.5, 0.8, 0.5, 0.8, 0.5, 1.0, 0.5, 0.6, 0.5, 0.4, 0.5, 0.4, 0.5, 0.6, 0.5, 2.98e-08, 0.5, 0.2, 0.5, 0.2, 0.5, 2.98e-08, 0.5, 0.8, 0.5, 1.0, 0.5, 1.0, 0.5, 0.8, 0.5, 0.4, 0.5, 0.6, 0.5, 0.6, 0.5, 0.4, 0.5, 0.2, 0.5, 0.4, 0.5, 0.4, 0.5, 0.2, 0.5])
me_cylinder.materials.append(mat_vehicle_plane_grey)
me_cylinder.use_remesh_fix_poles = True
me_cylinder.use_remesh_preserve_attributes = False
me_cylinder.update()
me_plane_001 = bpy.data.meshes.new('Plane.001')
me_plane_001.from_pydata([(0.4907, 4.435, 0.02496), (0.1122, 4.189, 0.02329), (1.3, 4.074, -0.07577), (0.9478, 4.448, -0.01891), (0.6914, 4.193, -0.01795), (1.261, 5.066, 0.321), (0.94, 5.346, 0.4559), (0.6837, 5.566, 0.5588), (0.4888, 5.355, 0.5237), (0.2588, 5.086, 0.4322), (1.268, 5.058, -0.3216), (0.9265, 5.351, -0.3423), (0.7016, 5.572, -0.3544), (0.5197, 5.381, -0.2994), (0.2361, 5.072, -0.2132), (-0.4907, 4.435, 0.02496), (-0.1122, 4.189, 0.02329), (-1.3, 4.074, -0.07577), (-0.9478, 4.448, -0.01891), (-0.6914, 4.193, -0.01795), (-1.261, 5.066, 0.321), (-0.94, 5.346, 0.4559), (-0.6838, 5.566, 0.5588), (-0.4888, 5.355, 0.5237), (-0.2588, 5.086, 0.4322), (-1.268, 5.058, -0.3216), (-0.9265, 5.351, -0.3423), (-0.7016, 5.572, -0.3544), (-0.5197, 5.381, -0.2994), (-0.2361, 5.072, -0.2132)], [], [(12, 13, 0, 4), (13, 14, 1, 0), (8, 0, 1, 9), (8, 7, 4, 0), (7, 6, 3, 4), (11, 12, 4, 3), (11, 3, 2, 10), (6, 5, 2, 3), (27, 19, 15, 28), (28, 15, 16, 29), (23, 24, 16, 15), (23, 15, 19, 22), (22, 19, 18, 21), (26, 18, 19, 27), (26, 25, 17, 18), (21, 18, 17, 20)])
_uv = me_plane_001.uv_layers.new(name='UVMap')
_uv.uv.foreach_set('vector', [0.0, 0.0, 0.0, 0.0, 0.0, 0.0, 0.0, 0.0, 0.0, 0.0, 0.0, 0.0, 0.0, 0.0, 0.0, 0.0, 0.0, 0.0, 0.0, 0.0, 0.0, 0.0, 0.0, 0.0, 0.0, 0.0, 0.0, 0.0, 0.0, 0.0, 0.0, 0.0, 0.0, 0.0, 0.0, 0.0, 0.0, 0.0, 0.0, 0.0, 0.0, 0.0, 0.0, 0.0, 0.0, 0.0, 0.0, 0.0, 0.0, 0.0, 0.0, 0.0, 0.0, 0.0, 0.0, 0.0, 0.0, 0.0, 0.0, 0.0, 0.0, 0.0, 0.0, 0.0, 0.0, 0.0, 0.0, 0.0, 0.0, 0.0, 0.0, 0.0, 0.0, 0.0, 0.0, 0.0, 0.0, 0.0, 0.0, 0.0, 0.0, 0.0, 0.0, 0.0, 0.0, 0.0, 0.0, 0.0, 0.0, 0.0, 0.0, 0.0, 0.0, 0.0, 0.0, 0.0, 0.0, 0.0, 0.0, 0.0, 0.0, 0.0, 0.0, 0.0, 0.0, 0.0, 0.0, 0.0, 0.0, 0.0, 0.0, 0.0, 0.0, 0.0, 0.0, 0.0, 0.0, 0.0, 0.0, 0.0, 0.0, 0.0, 0.0, 0.0, 0.0, 0.0, 0.0, 0.0])
me_plane_001.materials.append(mat_fx_fire)
me_plane_001.use_remesh_fix_poles = True
me_plane_001.use_remesh_preserve_attributes = False
me_plane_001.update()
me_plane_003 = bpy.data.meshes.new('Plane.003')
me_plane_003.from_pydata([(1.302, 4.075, 0.321), (0.9566, 4.453, 0.4559), (0.6812, 4.197, 0.5588), (0.4717, 4.449, 0.5237), (0.2245, 4.27, 0.4322), (1.299, 4.073, -0.4726), (0.939, 4.442, -0.4937), (0.7016, 4.188, -0.5947), (0.5098, 4.42, -0.4738), (-6.203e-07, 4.108, -0.3856), (0.1122, 4.189, 0.02329), (1.3, 4.074, -0.07577), (1.261, 5.066, 0.321), (0.94, 5.346, 0.4559), (0.6837, 5.566, 0.5588), (0.4888, 5.355, 0.5237), (0.2588, 5.086, 0.4322), (1.268, 5.058, -0.3216), (0.9265, 5.351, -0.3423), (0.7016, 5.572, -0.3544), (0.5197, 5.381, -0.2994), (0.2361, 5.072, -0.2132), (-1.302, 4.075, 0.321), (-0.9566, 4.453, 0.4559), (-0.6812, 4.197, 0.5588), (-0.4717, 4.449, 0.5237), (-0.2245, 4.27, 0.4322), (-1.299, 4.073, -0.4726), (-0.939, 4.442, -0.4937), (-0.7017, 4.188, -0.5947), (-0.5098, 4.42, -0.4738), (-0.1122, 4.189, 0.02329), (-1.3, 4.074, -0.07577), (-1.261, 5.066, 0.321), (-0.94, 5.346, 0.4559), (-0.6838, 5.566, 0.5588), (-0.4888, 5.355, 0.5237), (-0.2588, 5.086, 0.4322), (-1.268, 5.058, -0.3216), (-0.9265, 5.351, -0.3423), (-0.7016, 5.572, -0.3544), (-0.5197, 5.381, -0.2994), (-0.2361, 5.072, -0.2132)], [], [(2, 14, 15, 3), (3, 15, 16, 4), (0, 12, 13, 1), (1, 13, 14, 2), (20, 8, 9, 21), (5, 6, 18, 17), (7, 8, 20, 19), (6, 7, 19, 18), (5, 17, 11), (0, 11, 12), (16, 10, 4), (10, 21, 9), (24, 25, 36, 35), (25, 26, 37, 36), (22, 23, 34, 33), (23, 24, 35, 34), (41, 42, 9, 30), (27, 38, 39, 28), (29, 40, 41, 30), (28, 39, 40, 29), (27, 32, 38), (22, 33, 32), (37, 26, 31), (31, 9, 42)])
_uv = me_plane_003.uv_layers.new(name='UVMap')
_uv.uv.foreach_set('vector', [0.0, 0.0, 0.0, 0.0, 0.0, 0.0, 0.0, 0.0, 0.0, 0.0, 0.0, 0.0, 0.0, 0.0, 0.0, 0.0, 0.0, 0.0, 0.0, 0.0, 0.0, 0.0, 0.0, 0.0, 0.0, 0.0, 0.0, 0.0, 0.0, 0.0, 0.0, 0.0, 0.0, 0.0, 0.0, 0.0, 0.0, 0.0, 0.0, 0.0, 0.0, 0.0, 0.0, 0.0, 0.0, 0.0, 0.0, 0.0, 0.0, 0.0, 0.0, 0.0, 0.0, 0.0, 0.0, 0.0, 0.0, 0.0, 0.0, 0.0, 0.0, 0.0, 0.0, 0.0, 0.0, 0.0, 0.0, 0.0, 0.0, 0.0, 0.0, 0.0, 0.0, 0.0, 0.0, 0.0, 0.0, 0.0, 0.0, 0.0, 0.0, 0.0, 0.0, 0.0, 0.0, 0.0, 0.0, 0.0, 0.0, 0.0, 0.0, 0.0, 0.0, 0.0, 0.0, 0.0, 0.0, 0.0, 0.0, 0.0, 0.0, 0.0, 0.0, 0.0, 0.0, 0.0, 0.0, 0.0, 0.0, 0.0, 0.0, 0.0, 0.0, 0.0, 0.0, 0.0, 0.0, 0.0, 0.0, 0.0, 0.0, 0.0, 0.0, 0.0, 0.0, 0.0, 0.0, 0.0, 0.0, 0.0, 0.0, 0.0, 0.0, 0.0, 0.0, 0.0, 0.0, 0.0, 0.0, 0.0, 0.0, 0.0, 0.0, 0.0, 0.0, 0.0, 0.0, 0.0, 0.0, 0.0, 0.0, 0.0, 0.0, 0.0, 0.0, 0.0, 0.0, 0.0, 0.0, 0.0, 0.0, 0.0, 0.0, 0.0, 0.0, 0.0, 0.0, 0.0, 0.0, 0.0, 0.0, 0.0, 0.0, 0.0, 0.0, 0.0])
me_plane_003.materials.append(mat_vehicle_plane_engine)
me_plane_003.use_remesh_fix_poles = True
me_plane_003.use_remesh_preserve_attributes = False
me_plane_003.update()
me_cylinder_001 = bpy.data.meshes.new('Cylinder.001')
me_cylinder_001.from_pydata([(2.438, 4.614, 0.1491), (3.94, 5.996, 0.1491), (2.438, 6.521, 0.1491), (2.97, 6.977, 0.1491), (3.94, 6.676, 0.1491), (-2.438, 4.614, 0.1491), (-3.94, 5.996, 0.1491), (-2.438, 6.521, 0.1491), (-2.97, 6.977, 0.1491), (-3.94, 6.676, 0.1491), (3.94, 5.996, -0.03026), (2.438, 4.614, -0.03026), (2.438, 6.521, -0.03026), (2.97, 6.977, -0.03026), (3.94, 6.676, -0.03026), (-3.94, 5.996, -0.03026), (-2.438, 4.614, -0.03026), (-2.438, 6.521, -0.03026), (-2.97, 6.977, -0.03026), (-3.94, 6.676, -0.03026)], [], [(0, 1, 4, 3, 2), (5, 7, 8, 9, 6), (10, 11, 12, 13, 14), (15, 19, 18, 17, 16)])
_uv = me_cylinder_001.uv_layers.new(name='UVMap')
_uv.uv.foreach_set('vector', [0.4783, 0.3242, 0.25, 0.49, 0.02175, 0.3242, 0.1089, 0.05584, 0.3911, 0.05584, 0.4783, 0.3242, 0.3911, 0.05584, 0.1089, 0.05584, 0.02175, 0.3242, 0.25, 0.49, 0.75, 0.49, 0.9783, 0.3242, 0.8911, 0.05584, 0.6089, 0.05584, 0.5217, 0.3242, 0.75, 0.49, 0.5217, 0.3242, 0.6089, 0.05584, 0.8911, 0.05584, 0.9783, 0.3242])
me_cylinder_001.materials.append(mat_vehicle_plane_navy)
me_cylinder_001.use_remesh_fix_poles = True
me_cylinder_001.use_remesh_preserve_attributes = False
me_cylinder_001.update()
me_plane_004 = bpy.data.meshes.new('Plane.004')
me_plane_004.from_pydata([(1.577e-06, -10.45, 0.1305), (0.4637, -10.45, -0.2402), (1.577e-06, -10.45, -0.6739), (1.707e-06, -11.3, -0.3182), (1.834, -5.71, -0.1169), (0.7512, -5.174, 0.2651), (2.212, -2.78, -0.1169), (0.6094, -0.4795, 0.5742), (6.787, 1.256, -0.4724), (2.19, -1.713, 0.1112), (6.787, 1.7, -0.3543), (1.302, -1.462, 0.3212), (4.607, 2.483, -0.164), (4.607, 2.483, -0.278), (2.925, 3.06, -0.01135), (2.925, 3.06, -0.1253), (2.083, 0.8356, 0.1366), (2.27, -2.005, -0.3199), (-0.4637, -10.45, -0.2402), (-1.834, -5.71, -0.1169), (-0.7512, -5.174, 0.2651), (-2.212, -2.78, -0.1169), (-0.6094, -0.4795, 0.5742), (-6.787, 1.256, -0.4724), (-2.19, -1.713, 0.1112), (-6.787, 1.7, -0.3543), (-1.302, -1.462, 0.3212), (-4.607, 2.483, -0.164), (-4.607, 2.483, -0.278), (-2.925, 3.06, -0.01135), (-2.925, 3.06, -0.1253), (-2.083, 0.8356, 0.1366), (-2.27, -2.005, -0.3199)], [], [(3, 2, 1), (1, 0, 3), (7, 5, 4, 6, 11), (14, 9, 12), (9, 10, 12), (14, 16, 9), (15, 13, 17), (17, 13, 8), (3, 18, 2), (18, 3, 0), (22, 26, 21, 19, 20), (29, 27, 24), (24, 27, 25), (29, 24, 31), (30, 32, 28), (32, 23, 28)])
_uv = me_plane_004.uv_layers.new(name='UVMap')
_uv.uv.foreach_set('vector', [0.0, 0.0, 0.0, 0.0, 0.0, 0.0, 0.0, 0.0, 0.0, 0.0, 0.0, 0.0, 0.0, 0.0, 0.0, 0.0, 0.0, 0.0, 0.0, 0.0, 0.0, 0.0, 0.0, 0.0, 0.0, 0.0, 0.0, 0.0, 0.0, 0.0, 0.0, 0.0, 0.0, 0.0, 0.0, 0.0, 0.0, 0.0, 0.0, 0.0, 0.0, 0.0, 0.0, 0.0, 0.0, 0.0, 0.0, 0.0, 0.0, 0.0, 0.0, 0.0, 0.0, 0.0, 0.0, 0.0, 0.0, 0.0, 0.0, 0.0, 0.0, 0.0, 0.0, 0.0, 0.0, 0.0, 0.0, 0.0, 0.0, 0.0, 0.0, 0.0, 0.0, 0.0, 0.0, 0.0, 0.0, 0.0, 0.0, 0.0, 0.0, 0.0, 0.0, 0.0, 0.0, 0.0, 0.0, 0.0, 0.0, 0.0, 0.0, 0.0, 0.0, 0.0, 0.0, 0.0, 0.0, 0.0, 0.0, 0.0, 0.0, 0.0, 0.0, 0.0])
me_plane_004.materials.append(mat_vehicle_plane_navy)
me_plane_004.use_remesh_fix_poles = True
me_plane_004.use_remesh_preserve_attributes = False
me_plane_004.update()
me_plane_005 = bpy.data.meshes.new('Plane.005')
me_plane_005.from_pydata([(1.312e-06, -8.688, 0.5618), (0.4035, -6.046, 0.8033), (8.655e-07, -5.732, 1.033), (0.481, -7.247, 0.6438), (0.3101, -8.548, 0.4547), (1.249e-06, -8.274, 0.8121), (1.153e-06, -7.638, 1.123), (9.309e-07, -6.165, 1.119), (1.071e-06, -7.091, 1.226), (-0.4035, -6.046, 0.8033), (-0.481, -7.247, 0.6438), (-0.3101, -8.548, 0.4547)], [], [(1, 2, 7), (3, 1, 7, 8), (3, 6, 5, 4), (4, 5, 0), (6, 3, 8), (9, 7, 2), (10, 8, 7, 9), (10, 11, 5, 6), (11, 0, 5), (6, 8, 10)])
_uv = me_plane_005.uv_layers.new(name='UVMap')
_uv.uv.foreach_set('vector', [0.0, 0.0, 0.0, 0.0, 0.0, 0.0, 0.0, 0.0, 0.0, 0.0, 0.0, 0.0, 0.0, 0.0, 0.0, 0.0, 0.0, 0.0, 0.0, 0.0, 0.0, 0.0, 0.0, 0.0, 0.0, 0.0, 0.0, 0.0, 0.0, 0.0, 0.0, 0.0, 0.0, 0.0, 0.0, 0.0, 0.0, 0.0, 0.0, 0.0, 0.0, 0.0, 0.0, 0.0, 0.0, 0.0, 0.0, 0.0, 0.0, 0.0, 0.0, 0.0, 0.0, 0.0, 0.0, 0.0, 0.0, 0.0, 0.0, 0.0, 0.0, 0.0, 0.0, 0.0, 0.0, 0.0, 0.0, 0.0])
me_plane_005.materials.append(mat_glass)
me_plane_005.use_remesh_fix_poles = True
me_plane_005.use_remesh_preserve_attributes = False
me_plane_005.update()
me_plane_006 = bpy.data.meshes.new('Plane.006')
me_plane_006.from_pydata([(0.9554, -6.477, 0.02231), (1.834, -5.71, -0.1169), (1.261, -4.931, -1.048), (0.3988, -5.826, -0.8409), (-0.9553, -6.477, 0.02231), (-1.834, -5.71, -0.1169), (-1.261, -4.931, -1.048), (-0.3988, -5.826, -0.8409)], [], [(1, 0, 3, 2), (5, 6, 7, 4)])
_uv = me_plane_006.uv_layers.new(name='UVMap')
_uv.uv.foreach_set('vector', [0.0, 0.0, 0.0, 0.0, 0.0, 0.0, 0.0, 0.0, 0.0, 0.0, 0.0, 0.0, 0.0, 0.0, 0.0, 0.0])
me_plane_006.materials.append(mat_vehicle_plane_intake)
me_plane_006.use_remesh_fix_poles = True
me_plane_006.use_remesh_preserve_attributes = False
me_plane_006.update()
me_plane_007 = bpy.data.meshes.new('Plane.007')
me_plane_007.from_pydata([(6.991, 2.488, -0.3543)], [], [])
_uv = me_plane_007.uv_layers.new(name='UVMap')
_uv.uv.foreach_set('vector', [])
me_plane_007.materials.append(mat_light_red)
me_plane_007.use_remesh_fix_poles = True
me_plane_007.use_remesh_preserve_attributes = False
me_plane_007.update()
me_plane_008 = bpy.data.meshes.new('Plane.008')
me_plane_008.from_pydata([(-6.991, 2.488, -0.3543)], [], [])
_uv = me_plane_008.uv_layers.new(name='UVMap')
_uv.uv.foreach_set('vector', [])
me_plane_008.materials.append(mat_light_green)
me_plane_008.use_remesh_fix_poles = True
me_plane_008.use_remesh_preserve_attributes = False
me_plane_008.update()
me_plane_009 = bpy.data.meshes.new('Plane.009')
me_plane_009.from_pydata([(0.7, 5.3, 0.4), (0.3536, 5.3, -0.2), (1.046, 5.3, -0.2), (0.7, 7.3, 5.96e-08), (-0.7, 5.3, 0.4), (-1.046, 5.3, -0.2), (-0.3536, 5.3, -0.2), (-0.7, 7.3, 5.96e-08)], [], [(0, 3, 1), (0, 1, 2), (1, 3, 2), (2, 3, 0), (4, 7, 5), (4, 5, 6), (5, 7, 6), (6, 7, 4)])
_uv = me_plane_009.uv_layers.new(name='UVMap')
_uv.uv.foreach_set('vector', [0.25, 0.49, 0.25, 0.25, 0.4578, 0.13, 0.75, 0.49, 0.9578, 0.13, 0.5422, 0.13, 0.4578, 0.13, 0.25, 0.25, 0.04215, 0.13, 0.04215, 0.13, 0.25, 0.25, 0.25, 0.49, 0.25, 0.49, 0.25, 0.25, 0.4578, 0.13, 0.75, 0.49, 0.9578, 0.13, 0.5422, 0.13, 0.4578, 0.13, 0.25, 0.25, 0.04215, 0.13, 0.04215, 0.13, 0.25, 0.25, 0.25, 0.49])
me_plane_009.materials.append(mat_fx_fire)
me_plane_009.use_remesh_fix_poles = True
me_plane_009.use_remesh_preserve_attributes = False
me_plane_009.update()
me_plane_010 = bpy.data.meshes.new('Plane.010')
me_plane_010.from_pydata([(2.987, 3.609, 3.091), (-2.987, 3.609, 3.091)], [], [])
_uv = me_plane_010.uv_layers.new(name='UVMap')
_uv.uv.foreach_set('vector', [])
me_plane_010.materials.append(mat_light_yellow)
me_plane_010.use_remesh_fix_poles = True
me_plane_010.use_remesh_preserve_attributes = False
me_plane_010.update()

# ---- objects
ob_0_body = bpy.data.objects.new('0_Body', me_plane_002)
ob_3_elevator = bpy.data.objects.new('3_Elevator', me_cylinder)
ob_5_engineinterior = bpy.data.objects.new('5_EngineInterior', me_plane_001)
ob_6_engineexterior = bpy.data.objects.new('6_EngineExterior', me_plane_003)
ob_4_elevatorcontrast = bpy.data.objects.new('4_ElevatorContrast', me_cylinder_001)
ob_1_bodycontrast = bpy.data.objects.new('1_BodyContrast', me_plane_004)
ob_2_cockpit = bpy.data.objects.new('2_Cockpit', me_plane_005)
ob_5_intake = bpy.data.objects.new('5_Intake', me_plane_006)
ob_8_lightred = bpy.data.objects.new('8_LightRed', me_plane_007)
ob_8_lightgreen = bpy.data.objects.new('8_LightGreen', me_plane_008)
ob_6_firecone = bpy.data.objects.new('6_FireCone', me_plane_009)
ob_7_lightyellow = bpy.data.objects.new('7_LightYellow', me_plane_010)

# ---- transforms, parenting, visibility, modifiers, constraints
ob_0_body.location = (0.0, 0.0, 0.0)
ob_3_elevator.location = (0.0, 0.0, 0.0)
ob_5_engineinterior.location = (0.0, 0.0, 0.0)
ob_6_engineexterior.location = (0.0, 0.0, 0.0)
ob_4_elevatorcontrast.location = (0.0, 0.0, 0.0)
ob_1_bodycontrast.location = (0.0, 0.0, 0.0)
ob_2_cockpit.location = (0.0, 0.0, 0.0)
ob_5_intake.location = (0.0, 0.0, 0.0)
ob_8_lightred.location = (0.0, 0.0, 0.0)
ob_8_lightgreen.location = (0.0, 0.0, 0.0)
ob_6_firecone.location = (0.0, 0.0, 0.0)
ob_7_lightyellow.location = (0.0, 0.0, 0.0)

# ---- collection membership
col_collection.objects.link(ob_0_body)
col_collection.objects.link(ob_3_elevator)
col_collection.objects.link(ob_5_engineinterior)
col_collection.objects.link(ob_6_engineexterior)
col_collection.objects.link(ob_4_elevatorcontrast)
col_collection.objects.link(ob_1_bodycontrast)
col_collection.objects.link(ob_2_cockpit)
col_collection.objects.link(ob_5_intake)
col_collection.objects.link(ob_8_lightred)
col_collection.objects.link(ob_8_lightgreen)
col_collection.objects.link(ob_6_firecone)
col_collection.objects.link(ob_7_lightyellow)

# ---- scene / render settings (as saved in the file)
scene.frame_start = 1; scene.frame_end = 250; scene.frame_set(1)
scene.render.engine = 'BLENDER_EEVEE_NEXT'
scene.cycles.sampling_pattern = 'TABULATED_SOBOL'
scene.cycles.use_light_tree = False
scene.view_settings.view_transform = 'Filmic'
bpy.context.view_layer.update()

# ---- added for rendering (the .blend has no active camera and no usable light): camera, sun
cam_auto = bpy.data.cameras.new('AutoCamera')
cam_auto.lens = 50.0
cam_auto.sensor_width = 36.0
cam_auto.clip_end = 1000.0
ob_auto_camera = bpy.data.objects.new('AutoCamera', cam_auto)
scene.collection.objects.link(ob_auto_camera)
ob_auto_camera.location = (22.0327, -28.3291, 18.6473)
ob_auto_camera.rotation_euler = (1.09748, -7.21219e-08, 0.694738)
scene.camera = ob_auto_camera
light_auto_sun = bpy.data.lights.new('AutoSun', 'SUN')
light_auto_sun.energy = 3.0
light_auto_sun.angle = 0.0523599
ob_auto_sun = bpy.data.objects.new('AutoSun', light_auto_sun)
scene.collection.objects.link(ob_auto_sun)
ob_auto_sun.rotation_euler = (0.872665, 0.174533, 0.523599)
bpy.context.view_layer.update()
